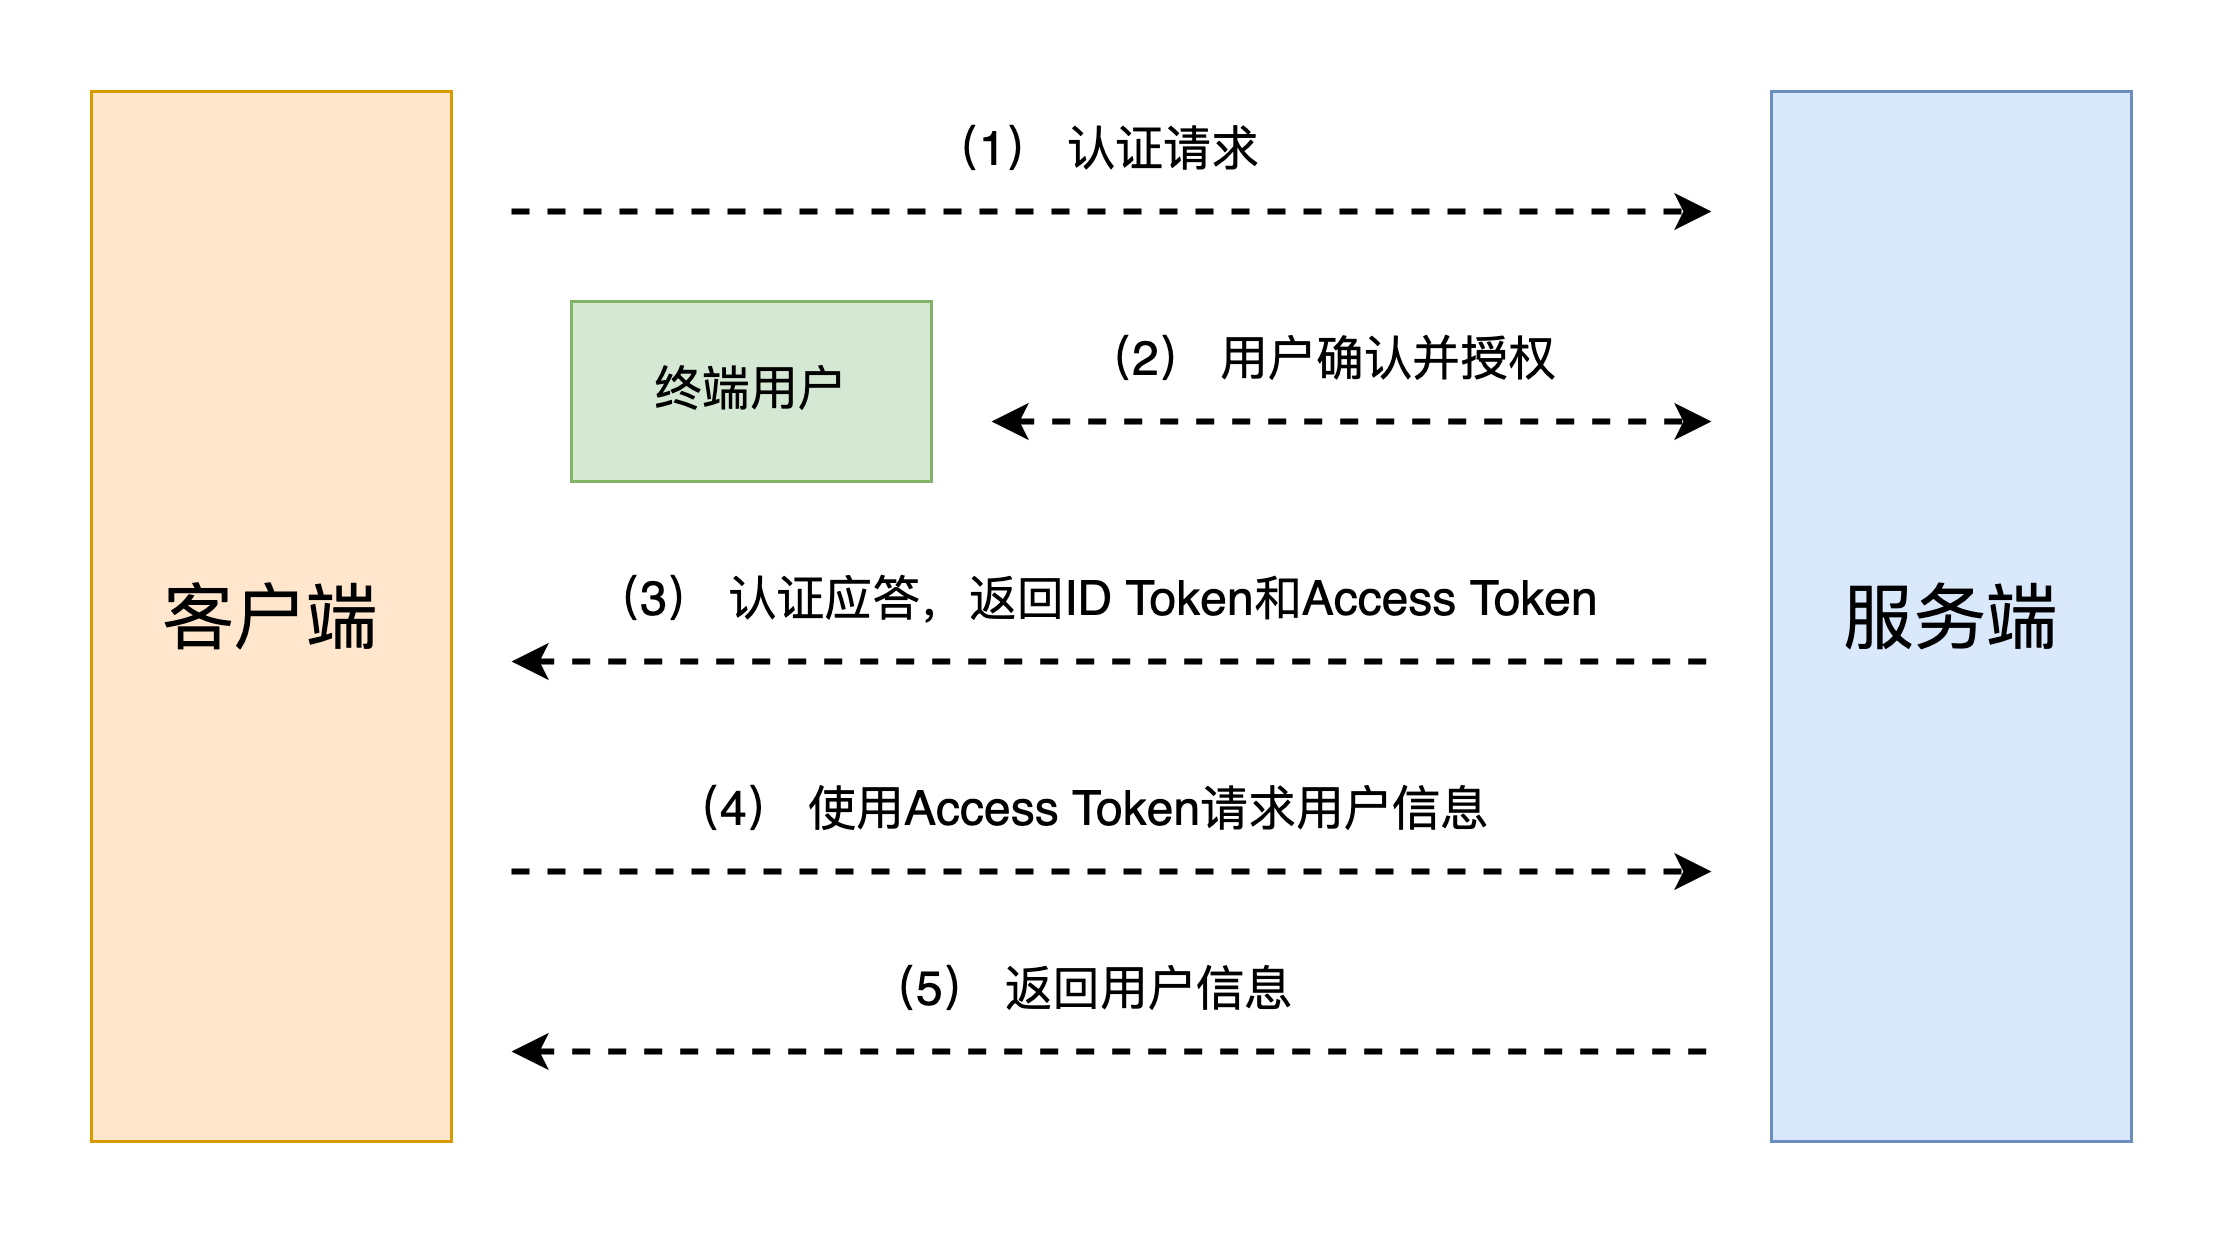

The diagram above was exported from draw.io. Its source (the exported page's mxGraphModel, read from the mxfile embedded in the PNG):
<mxGraphModel dx="1106" dy="900" grid="1" gridSize="10" guides="1" tooltips="1" connect="1" arrows="1" fold="1" page="1" pageScale="1" pageWidth="850" pageHeight="1100" math="0" shadow="0">
  <root>
    <mxCell id="0" />
    <mxCell id="1" parent="0" />
    <mxCell id="2" value="&lt;font style=&quot;font-size: 24px&quot;&gt;客户端&lt;/font&gt;" style="rounded=0;whiteSpace=wrap;html=1;fillColor=#ffe6cc;strokeColor=#d79b00;" vertex="1" parent="1">
      <mxGeometry x="40" y="40" width="120" height="350" as="geometry" />
    </mxCell>
    <mxCell id="3" value="&lt;font style=&quot;font-size: 24px&quot;&gt;服务端&lt;/font&gt;" style="rounded=0;whiteSpace=wrap;html=1;fillColor=#dae8fc;strokeColor=#6c8ebf;" vertex="1" parent="1">
      <mxGeometry x="600" y="40" width="120" height="350" as="geometry" />
    </mxCell>
    <mxCell id="4" style="edgeStyle=orthogonalEdgeStyle;rounded=0;orthogonalLoop=1;jettySize=auto;html=1;strokeWidth=2;dashed=1;" edge="1" parent="1">
      <mxGeometry relative="1" as="geometry">
        <mxPoint x="180" y="80" as="sourcePoint" />
        <mxPoint x="580" y="80" as="targetPoint" />
        <Array as="points">
          <mxPoint x="380" y="80" />
          <mxPoint x="380" y="80" />
        </Array>
      </mxGeometry>
    </mxCell>
    <mxCell id="5" value="&lt;font style=&quot;font-size: 16px&quot;&gt;（1） 认证请求&lt;/font&gt;" style="text;html=1;strokeColor=none;fillColor=none;align=center;verticalAlign=middle;whiteSpace=wrap;rounded=0;" vertex="1" parent="1">
      <mxGeometry x="310" y="50" width="130" height="20" as="geometry" />
    </mxCell>
    <mxCell id="6" value="终端用户" style="rounded=0;whiteSpace=wrap;html=1;fontSize=16;fillColor=#d5e8d4;strokeColor=#82b366;" vertex="1" parent="1">
      <mxGeometry x="200" y="110" width="120" height="60" as="geometry" />
    </mxCell>
    <mxCell id="7" style="edgeStyle=orthogonalEdgeStyle;rounded=0;orthogonalLoop=1;jettySize=auto;html=1;strokeWidth=2;startArrow=classic;startFill=1;endArrow=classic;endFill=1;dashed=1;" edge="1" parent="1">
      <mxGeometry relative="1" as="geometry">
        <mxPoint x="340" y="150" as="sourcePoint" />
        <mxPoint x="580" y="150" as="targetPoint" />
        <Array as="points">
          <mxPoint x="530" y="150" />
          <mxPoint x="530" y="150" />
        </Array>
      </mxGeometry>
    </mxCell>
    <mxCell id="8" value="&lt;font style=&quot;font-size: 16px&quot;&gt;（2） 用户确认并授权&lt;/font&gt;" style="text;html=1;strokeColor=none;fillColor=none;align=center;verticalAlign=middle;whiteSpace=wrap;rounded=0;" vertex="1" parent="1">
      <mxGeometry x="360" y="120" width="180" height="20" as="geometry" />
    </mxCell>
    <mxCell id="9" style="edgeStyle=orthogonalEdgeStyle;rounded=0;orthogonalLoop=1;jettySize=auto;html=1;strokeWidth=2;endArrow=none;endFill=0;startArrow=classic;startFill=1;dashed=1;" edge="1" parent="1">
      <mxGeometry relative="1" as="geometry">
        <mxPoint x="180" y="230" as="sourcePoint" />
        <mxPoint x="580" y="230" as="targetPoint" />
        <Array as="points">
          <mxPoint x="380" y="230" />
          <mxPoint x="380" y="230" />
        </Array>
      </mxGeometry>
    </mxCell>
    <mxCell id="10" value="&lt;font style=&quot;font-size: 16px&quot;&gt;（3） 认证应答，返回ID Token和Access Token&lt;/font&gt;" style="text;html=1;strokeColor=none;fillColor=none;align=center;verticalAlign=middle;whiteSpace=wrap;rounded=0;" vertex="1" parent="1">
      <mxGeometry x="200" y="200" width="350" height="20" as="geometry" />
    </mxCell>
    <mxCell id="11" style="edgeStyle=orthogonalEdgeStyle;rounded=0;orthogonalLoop=1;jettySize=auto;html=1;strokeWidth=2;dashed=1;" edge="1" parent="1">
      <mxGeometry relative="1" as="geometry">
        <mxPoint x="180" y="300" as="sourcePoint" />
        <mxPoint x="580" y="300" as="targetPoint" />
        <Array as="points">
          <mxPoint x="380" y="300" />
          <mxPoint x="380" y="300" />
        </Array>
      </mxGeometry>
    </mxCell>
    <mxCell id="12" value="&lt;font style=&quot;font-size: 16px&quot;&gt;（4） 使用Access Token请求用户信息&lt;/font&gt;" style="text;html=1;strokeColor=none;fillColor=none;align=center;verticalAlign=middle;whiteSpace=wrap;rounded=0;" vertex="1" parent="1">
      <mxGeometry x="230" y="270" width="280" height="20" as="geometry" />
    </mxCell>
    <mxCell id="13" style="edgeStyle=orthogonalEdgeStyle;rounded=0;orthogonalLoop=1;jettySize=auto;html=1;strokeWidth=2;dashed=1;startArrow=classic;startFill=1;endArrow=none;endFill=0;" edge="1" parent="1">
      <mxGeometry relative="1" as="geometry">
        <mxPoint x="180" y="360" as="sourcePoint" />
        <mxPoint x="580" y="360" as="targetPoint" />
        <Array as="points">
          <mxPoint x="380" y="360" />
          <mxPoint x="380" y="360" />
        </Array>
      </mxGeometry>
    </mxCell>
    <mxCell id="14" value="&lt;font style=&quot;font-size: 16px&quot;&gt;（5） 返回用户信息&lt;/font&gt;" style="text;html=1;strokeColor=none;fillColor=none;align=center;verticalAlign=middle;whiteSpace=wrap;rounded=0;" vertex="1" parent="1">
      <mxGeometry x="295" y="330" width="150" height="20" as="geometry" />
    </mxCell>
  </root>
</mxGraphModel>